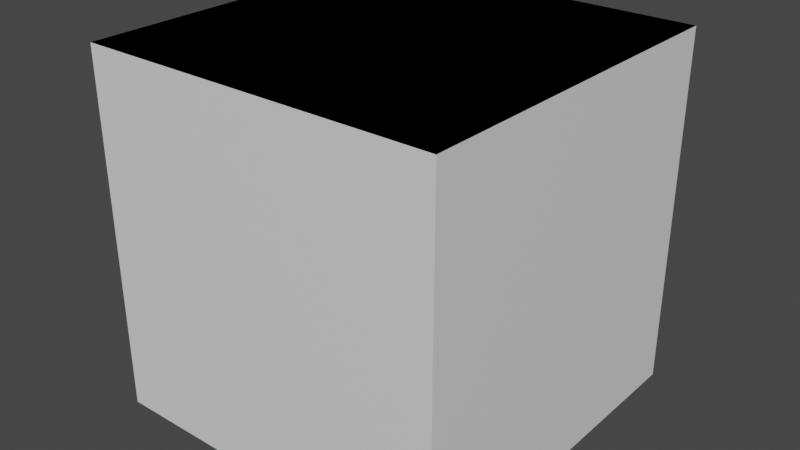 # Source: Ground.blend  (saved by Blender 3.4.6; exported with 4.5.12 LTS)
import bpy
from mathutils import Matrix  # noqa: F401  (used for matrix-valued properties, if any)

bpy.ops.wm.read_factory_settings(use_empty=True)
scene = bpy.context.scene
scene.name = 'Scene'

# ---- collections
col_collection = bpy.data.collections.new('Collection'); scene.collection.children.link(col_collection)

# ---- images (referenced by path relative to the original .blend; pixels are not part of the script)
import os
ASSET_DIR = os.environ.get("B2B_ASSET_DIR", "")  # directory of the original .blend (textures are referenced by path, not embedded)
HERE = os.path.dirname(os.path.abspath(__file__))  # packed textures are extracted next to this script under _unpacked/

def load_image(name, relpath, width, height, colorspace="sRGB"):
    """Load a texture the original file referenced (path relative to the .blend, or extracted next to this script)."""
    p = next((c for c in (os.path.join(HERE, relpath), os.path.join(ASSET_DIR, relpath)) if relpath and os.path.exists(c)), "")
    if p:
        img = bpy.data.images.load(p, check_existing=True)
        img.name = name
    else:  # same state as the original file: an image datablock whose file is absent (Cycles renders it pink)
        img = bpy.data.images.new(name, width, height)
        img.source = "FILE"
        img.filepath = "//" + (relpath or name)
    img.colorspace_settings.name = colorspace
    return img
img_triangles_png = load_image('Triangles.png', 'Triangles.png', 1024, 1024, 'sRGB')

# ---- materials (node trees are filled in below, after node groups)
mat_material_001 = bpy.data.materials.new('Material.001')
mat_material_001.alpha_threshold = 0.0
mat_material_001.use_backface_culling = True
mat_material_001.use_transparent_shadow = False
mat_material_001.roughness = 0.5
mat_material_001.line_color = (0.0, 0.0, 0.0, 1.0)
mat_material = bpy.data.materials.new('Material')
mat_material.alpha_threshold = 0.0
mat_material.use_transparent_shadow = False
mat_material.roughness = 0.5
mat_material.line_color = (0.0, 0.0, 0.0, 1.0)

# ---- node groups
ng_auto_smooth = bpy.data.node_groups.new('Auto Smooth', 'GeometryNodeTree')
_s = ng_auto_smooth.interface.new_socket(name='Geometry', in_out='OUTPUT', socket_type='NodeSocketGeometry')
_s = ng_auto_smooth.interface.new_socket(name='Geometry', in_out='INPUT', socket_type='NodeSocketGeometry')
_s = ng_auto_smooth.interface.new_socket(name='Angle', in_out='INPUT', socket_type='NodeSocketFloat')
_s.subtype = 'ANGLE'
_s.min_value = 0.0
_s.max_value = 3.142
ng_auto_smooth.is_modifier = True
_N = ng_auto_smooth.nodes; _L = ng_auto_smooth.links
n0 = _N.new('NodeGroupOutput'); n0.name = 'Group Output'; n0.location = (480, -100)
n1 = _N.new('NodeGroupInput'); n1.name = 'Group Input'; n1.location = (-420, -300)
n2 = _N.new('NodeGroupInput'); n2.name = 'Group Input.001'; n2.location = (-60, -100)
n3 = _N.new('GeometryNodeSetShadeSmooth'); n3.name = 'Set Shade Smooth'; n3.location = (120, -100)
n3.domain = 'EDGE'
n4 = _N.new('GeometryNodeSetShadeSmooth'); n4.name = 'Set Shade Smooth.001'; n4.location = (300, -100)
n5 = _N.new('GeometryNodeInputMeshEdgeAngle'); n5.name = 'Edge Angle'; n5.location = (-420, -220)
n6 = _N.new('GeometryNodeInputEdgeSmooth'); n6.name = 'Is Edge Smooth'; n6.location = (-60, -160)
n7 = _N.new('GeometryNodeInputShadeSmooth'); n7.name = 'Is Face Smooth'; n7.location = (-240, -340)
n8 = _N.new('FunctionNodeBooleanMath'); n8.name = 'Boolean Math'; n8.location = (-60, -220)
n9 = _N.new('FunctionNodeCompare'); n9.name = 'Compare'; n9.location = (-240, -180)
n9.operation = 'LESS_EQUAL'
_L.new(n5.outputs[0], n9.inputs[0])
_L.new(n4.outputs[0], n0.inputs[0])
_L.new(n1.outputs[1], n9.inputs[1])
_L.new(n9.outputs[0], n8.inputs[0])
_L.new(n7.outputs[0], n8.inputs[1])
_L.new(n2.outputs[0], n3.inputs[0])
_L.new(n6.outputs[0], n3.inputs[1])
_L.new(n3.outputs[0], n4.inputs[0])
_L.new(n8.outputs[0], n3.inputs[2])
n0.is_active_output = True

# ---- material node trees
mat_material_001.use_nodes = True; mat_material_001.node_tree.nodes.clear()
_N = mat_material_001.node_tree.nodes; _L = mat_material_001.node_tree.links
n0 = _N.new('ShaderNodeOutputMaterial'); n0.name = 'Material Output'; n0.location = (300, 300)
n1 = _N.new('ShaderNodeBsdfPrincipled'); n1.name = 'Principled BSDF'; n1.location = (10, 300)
n1.distribution = 'GGX'
n1.subsurface_method = 'RANDOM_WALK_SKIN'
n1.inputs[3].default_value = 1.45
n1.inputs[27].default_value = (0.0, 0.0, 0.0, 1.0)
n1.inputs[28].default_value = 1.0
_L.new(n1.outputs[0], n0.inputs[0])
n0.is_active_output = True
mat_material.use_nodes = True; mat_material.node_tree.nodes.clear()
_N = mat_material.node_tree.nodes; _L = mat_material.node_tree.links
n0 = _N.new('ShaderNodeOutputMaterial'); n0.name = 'Material Output'; n0.location = (300, 300)
n1 = _N.new('ShaderNodeBsdfPrincipled'); n1.name = 'Principled BSDF'; n1.location = (10, 300)
n1.distribution = 'GGX'
n1.subsurface_method = 'RANDOM_WALK_SKIN'
n1.inputs[3].default_value = 1.45
n1.inputs[27].default_value = (0.0, 0.0, 0.0, 1.0)
n1.inputs[28].default_value = 1.0
n2 = _N.new('ShaderNodeTexImage'); n2.name = 'Image Texture'; n2.location = (-280, 280)
n2.image = img_triangles_png
n2.interpolation = 'Closest'
_L.new(n1.outputs[0], n0.inputs[0])
_L.new(n2.outputs[0], n1.inputs[0])
_L.new(n2.outputs[1], n1.inputs[4])
n0.is_active_output = True

# ---- world
world_world = bpy.data.worlds.new('World'); scene.world = world_world
world_world.use_nodes = True; world_world.node_tree.nodes.clear()
_N = world_world.node_tree.nodes; _L = world_world.node_tree.links
n0 = _N.new('ShaderNodeOutputWorld'); n0.name = 'World Output'; n0.location = (300, 300)
n1 = _N.new('ShaderNodeBackground'); n1.name = 'Background'; n1.location = (10, 300)
n1.inputs[0].default_value = (0.05088, 0.05088, 0.05088, 1.0)
_L.new(n1.outputs[0], n0.inputs[0])
n0.is_active_output = True
world_world.color = (0.05088, 0.05088, 0.05088)
world_world.use_sun_shadow = False
world_world.sun_shadow_jitter_overblur = 0.0

# ---- meshes
me_cube = bpy.data.meshes.new('Cube')
me_cube.from_pydata([(0.5, 0.5, 0.5), (0.5, 0.5, -0.5), (0.5, -0.5, 0.5), (0.5, -0.5, -0.5), (-0.5, 0.5, 0.5), (-0.5, 0.5, -0.5), (-0.5, -0.5, 0.5), (-0.5, -0.5, -0.5)], [], [(0, 2, 6, 4), (3, 7, 6, 2), (7, 5, 4, 6), (5, 7, 3, 1), (1, 3, 2, 0), (5, 1, 0, 4)])
_uv = me_cube.uv_layers.new(name='UVMap')
_uv.uv.foreach_set('vector', [0.625, 0.5, 0.625, 0.75, 0.875, 0.75, 0.875, 0.5, 0.375, 0.75, 0.375, 1.0, 0.625, 1.0, 0.625, 0.75, 0.375, 0.0, 0.375, 0.25, 0.625, 0.25, 0.625, 0.0, 0.125, 0.5, 0.125, 0.75, 0.375, 0.75, 0.375, 0.5, 0.375, 0.5, 0.375, 0.75, 0.625, 0.75, 0.625, 0.5, 0.375, 0.25, 0.375, 0.5, 0.625, 0.5, 0.625, 0.25])
me_cube.materials.append(mat_material_001)
me_cube.use_mirror_vertex_groups = False
me_cube.update()
me_cube_001 = bpy.data.meshes.new('Cube.001')
me_cube_001.from_pydata([(-0.0009, 2.421e-10, -0.5), (-0.0009, 2.421e-10, 0.5), (-0.3282, 0.03273, -0.5), (-0.4284, 0.04275, -0.4), (-0.3991, 0.03982, -0.4707), (-0.06633, 0.3272, -0.5), (-0.0864, 0.4275, -0.4), (-0.08052, 0.3981, -0.4707), (0.0333, -0.4275, -0.4), (0.03183, -0.3273, -0.5), (0.03641, -0.3982, -0.4707), (0.4266, -0.04275, -0.4), (0.3264, -0.03273, -0.5), (0.3973, -0.03982, -0.4707), (0.3501, 0.4458, -0.4), (0.346, 0.416, -0.4707), (0.3415, 0.3421, -0.5), (0.4453, 0.3501, -0.4), (0.4156, 0.3459, -0.4707), (0.4193, 0.4195, -0.4), (0.3965, 0.3968, -0.4707), (0.341, -0.3413, -0.5), (0.4443, -0.3502, -0.4), (0.4148, -0.3454, -0.4707), (0.3501, -0.4446, -0.4), (0.3454, -0.4151, -0.4707), (0.4191, -0.4192, -0.4), (0.3962, -0.3964, -0.4707), (-0.4447, 0.3501, -0.4), (-0.4153, 0.3453, -0.4707), (-0.3416, 0.3406, -0.5), (-0.3502, 0.4438, -0.4), (-0.3452, 0.4145, -0.4707), (-0.4192, 0.4189, -0.4), (-0.3965, 0.396, -0.4707), (-0.3501, -0.4453, -0.4), (-0.3458, -0.4157, -0.4707), (-0.3419, -0.3417, -0.5), (-0.4456, -0.3501, -0.4), (-0.416, -0.3457, -0.4707), (-0.4195, -0.4194, -0.4), (-0.3967, -0.3966, -0.4707), (-0.04848, -0.4801, 0.3086), (-0.04717, -0.4672, 0.4268), (0.4793, -0.04752, 0.3086), (0.4664, -0.04623, 0.4268), (-0.4809, 0.04748, 0.3086), (-0.468, 0.0462, 0.4268), (-0.09598, 0.4797, 0.3086), (-0.09338, 0.4668, 0.4268), (0.5, 0.3937, 0.3086), (0.4867, 0.3832, 0.4268), (0.3943, 0.5, 0.3086), (0.3838, 0.4867, 0.4268), (0.4712, 0.4708, 0.3086), (0.4587, 0.4583, 0.4268), (0.3943, -0.5, 0.3086), (0.3838, -0.4867, 0.4268), (0.4989, -0.3941, 0.3086), (0.4856, -0.3836, 0.4268), (0.4709, -0.4711, 0.3086), (0.4584, -0.4586, 0.4268), (-0.394, 0.4978, 0.3086), (-0.3835, 0.4845, 0.4268), (-0.499, 0.3937, 0.3086), (-0.4857, 0.3832, 0.4268), (-0.4707, 0.4701, 0.3086), (-0.4582, 0.4577, 0.4268), (-0.5, -0.3941, 0.3086), (-0.4867, -0.3836, 0.4268), (-0.3939, -0.4989, 0.3086), (-0.3835, -0.4856, 0.4268), (-0.4709, -0.4707, 0.3086), (-0.4584, -0.4582, 0.4268), (-0.4456, -0.3501, 0.4182), (-0.4284, 0.04275, 0.4182), (-0.4447, 0.3501, 0.4182), (-0.0864, 0.4275, 0.4182), (0.3501, 0.4458, 0.4182), (-0.3502, 0.4438, 0.4182), (-0.03665, -0.4275, 0.4182), (-0.3501, -0.4445, 0.4182), (0.3501, -0.4454, 0.4182), (0.4453, 0.3501, 0.4182), (0.4266, -0.04275, 0.4182), (0.4443, -0.3502, 0.4182), (0.4193, 0.4195, 0.4182), (0.4191, -0.4194, 0.4182), (-0.4192, 0.4189, 0.4182), (-0.4195, -0.4191, 0.4182), (-0.03564, -0.3524, 0.5), (-0.0423, -0.4188, 0.4794), (0.3517, -0.03474, 0.5), (0.4181, -0.04138, 0.4794), (-0.3532, 0.03474, 0.5), (-0.4196, 0.04138, 0.4793), (-0.07035, 0.3519, 0.5), (-0.08367, 0.4184, 0.4793), (0.437, 0.3594, 0.4794), (0.3601, 0.4368, 0.4794), (0.3624, 0.3621, 0.5), (0.416, 0.4156, 0.4794), (0.3597, -0.4369, 0.4794), (0.4361, -0.3596, 0.4794), (0.362, -0.3623, 0.5), (0.4157, -0.4158, 0.4794), (-0.3592, 0.4352, 0.4794), (-0.3618, 0.3612, 0.5), (-0.4362, 0.3589, 0.4794), (-0.4154, 0.4149, 0.4794), (-0.437, -0.3595, 0.4794), (-0.3594, -0.4361, 0.4794), (-0.3622, -0.3619, 0.5), (-0.4157, -0.4155, 0.4794), (-0.04848, -0.4801, 0.1586), (0.4793, -0.04752, 0.1586), (-0.4809, 0.04748, 0.1586), (-0.09598, 0.4797, 0.1586), (0.5, 0.3937, 0.1586), (0.3943, 0.5, 0.1586), (0.4712, 0.4708, 0.1586), (0.3943, -0.5, 0.1586), (0.4989, -0.3941, 0.1586), (0.4709, -0.4711, 0.1586), (-0.394, 0.4978, 0.1586), (-0.499, 0.3937, 0.1586), (-0.4707, 0.4701, 0.1586), (-0.5, -0.3941, 0.1586), (-0.3939, -0.4989, 0.1586), (-0.4709, -0.4707, 0.1586)], [], [(0, 12, 21, 9), (5, 16, 12, 0), (2, 30, 5, 0), (16, 20, 18), (18, 20, 19, 17), (16, 15, 20), (20, 15, 14, 19), (37, 36, 41), (41, 36, 35, 40), (37, 41, 39), (39, 41, 40, 38), (21, 27, 25), (25, 27, 26, 24), (21, 23, 27), (27, 23, 22, 26), (30, 34, 32), (32, 34, 33, 31), (30, 29, 34), (34, 29, 28, 33), (12, 16, 18, 13), (13, 18, 17, 11), (16, 5, 7, 15), (15, 7, 6, 14), (9, 21, 25, 10), (10, 25, 24, 8), (21, 12, 13, 23), (23, 13, 11, 22), (5, 30, 32, 7), (7, 32, 31, 6), (30, 2, 4, 29), (29, 4, 3, 28), (2, 37, 39, 4), (4, 39, 38, 3), (37, 9, 10, 36), (36, 10, 8, 35), (2, 0, 9, 37), (100, 96, 1, 92), (55, 51, 50, 54), (53, 55, 54, 52), (98, 51, 55, 101), (71, 73, 72, 70), (73, 69, 68, 72), (61, 57, 56, 60), (59, 61, 60, 58), (67, 63, 62, 66), (65, 67, 66, 64), (51, 45, 44, 50), (49, 53, 52, 48), (96, 107, 94, 1), (57, 43, 42, 56), (45, 59, 58, 44), (63, 49, 48, 62), (92, 1, 90, 104), (47, 65, 64, 46), (69, 47, 46, 68), (43, 71, 70, 42), (11, 84, 85, 22), (79, 31, 33, 88), (35, 81, 89, 40), (82, 24, 26, 87), (88, 33, 28, 76), (40, 89, 74, 38), (83, 17, 19, 86), (87, 26, 22, 85), (38, 74, 75, 3), (31, 79, 77, 6), (8, 80, 81, 35), (86, 19, 14, 78), (24, 82, 80, 8), (17, 83, 84, 11), (6, 77, 78, 14), (3, 75, 76, 28), (100, 98, 101), (101, 55, 53, 99), (100, 101, 99), (113, 73, 71, 111), (112, 113, 111), (110, 69, 73, 113), (112, 110, 113), (102, 57, 61, 105), (104, 102, 105), (105, 61, 59, 103), (104, 105, 103), (106, 63, 67, 109), (107, 106, 109), (109, 67, 65, 108), (107, 109, 108), (93, 45, 51, 98), (100, 92, 93, 98), (99, 53, 49, 97), (96, 100, 99, 97), (91, 43, 57, 102), (104, 90, 91, 102), (103, 59, 45, 93), (92, 104, 103, 93), (97, 49, 63, 106), (107, 96, 97, 106), (108, 65, 47, 95), (94, 107, 108, 95), (95, 47, 69, 110), (112, 94, 95, 110), (111, 71, 43, 91), (90, 112, 111, 91), (112, 90, 1, 94), (72, 68, 127, 129), (46, 64, 125, 116), (52, 54, 120, 119), (56, 42, 114, 121), (50, 44, 115, 118), (68, 46, 116, 127), (44, 58, 122, 115), (66, 62, 124, 126), (60, 56, 121, 123), (42, 70, 128, 114), (70, 72, 129, 128), (54, 50, 118, 120), (62, 48, 117, 124), (48, 52, 119, 117), (64, 66, 126, 125), (58, 60, 123, 122)])
me_cube_001.polygons.foreach_set('use_smooth', [True] * 120)
_uv = me_cube_001.uv_layers.new(name='UVMap')
_uv.uv.foreach_set('vector', [0.77, 0.7395, 0.7748, 0.6914, 0.8193, 0.69, 0.8182, 0.7347, 0.7219, 0.749, 0.7209, 0.6905, 0.7748, 0.6914, 0.77, 0.7395, 0.7652, 0.7876, 0.7207, 0.7888, 0.7219, 0.749, 0.77, 0.7395, 0.7209, 0.6905, 0.7119, 0.6816, 0.72, 0.6792, 0.72, 0.6792, 0.7119, 0.6816, 0.7076, 0.6698, 0.7188, 0.6683, 0.7209, 0.6905, 0.7097, 0.6896, 0.7119, 0.6816, 0.7119, 0.6816, 0.7097, 0.6896, 0.6987, 0.6884, 0.7002, 0.6773, 0.8191, 0.7885, 0.8304, 0.7893, 0.8281, 0.7974, 0.8281, 0.7974, 0.8304, 0.7893, 0.8413, 0.7906, 0.8398, 0.8017, 0.8191, 0.7885, 0.8281, 0.7974, 0.82, 0.7997, 0.82, 0.7997, 0.8281, 0.7974, 0.8324, 0.8092, 0.8212, 0.8107, 0.8193, 0.69, 0.8283, 0.681, 0.8305, 0.6891, 0.8305, 0.6891, 0.8283, 0.681, 0.8401, 0.6768, 0.8415, 0.6878, 0.8193, 0.69, 0.8202, 0.6788, 0.8283, 0.681, 0.8283, 0.681, 0.8202, 0.6788, 0.8215, 0.6679, 0.8325, 0.6692, 0.7207, 0.7888, 0.7117, 0.7978, 0.7095, 0.7896, 0.7095, 0.7896, 0.7117, 0.7978, 0.6999, 0.802, 0.6985, 0.791, 0.7207, 0.7888, 0.7198, 0.8, 0.7117, 0.7978, 0.7117, 0.7978, 0.7198, 0.8, 0.7185, 0.811, 0.7074, 0.8096, 0.7748, 0.6914, 0.7209, 0.6905, 0.72, 0.6792, 0.7758, 0.68, 0.7758, 0.68, 0.72, 0.6792, 0.7188, 0.6683, 0.7762, 0.6684, 0.7209, 0.6905, 0.7219, 0.749, 0.7105, 0.7511, 0.7097, 0.6896, 0.7097, 0.6896, 0.7105, 0.7511, 0.6989, 0.752, 0.6987, 0.6884, 0.8182, 0.7347, 0.8193, 0.69, 0.8305, 0.6891, 0.8295, 0.734, 0.8295, 0.734, 0.8305, 0.6891, 0.8415, 0.6878, 0.8411, 0.7345, 0.8193, 0.69, 0.7748, 0.6914, 0.7758, 0.68, 0.8202, 0.6788, 0.8202, 0.6788, 0.7758, 0.68, 0.7762, 0.6684, 0.8215, 0.6679, 0.7219, 0.749, 0.7207, 0.7888, 0.7095, 0.7896, 0.7105, 0.7511, 0.7105, 0.7511, 0.7095, 0.7896, 0.6985, 0.791, 0.6989, 0.752, 0.7207, 0.7888, 0.7652, 0.7876, 0.7641, 0.799, 0.7198, 0.8, 0.7198, 0.8, 0.7641, 0.799, 0.7637, 0.8106, 0.7185, 0.811, 0.7652, 0.7876, 0.8191, 0.7885, 0.82, 0.7997, 0.7641, 0.799, 0.7641, 0.799, 0.82, 0.7997, 0.8212, 0.8107, 0.7637, 0.8106, 0.8191, 0.7885, 0.8182, 0.7347, 0.8295, 0.734, 0.8304, 0.7893, 0.8304, 0.7893, 0.8295, 0.734, 0.8411, 0.7345, 0.8413, 0.7906, 0.7652, 0.7876, 0.77, 0.7395, 0.8182, 0.7347, 0.8191, 0.7885, 0.05037, 0.5474, 0.2907, 0.5524, 0.2515, 0.7487, 0.05452, 0.7678, 0.9456, 0.3299, 0.8694, 0.3211, 0.8825, 0.2093, 0.9617, 0.2138, 0.135, 0.3211, 0.05888, 0.33, 0.04277, 0.2139, 0.1219, 0.2094, 0.8505, 0.3907, 0.8694, 0.3211, 0.9456, 0.3299, 0.9094, 0.4013, 0.1342, 0.3218, 0.05855, 0.3304, 0.04256, 0.2148, 0.1212, 0.2105, 0.9454, 0.3301, 0.8694, 0.3212, 0.8827, 0.2093, 0.9616, 0.2139, 0.9454, 0.33, 0.8696, 0.3211, 0.8828, 0.2093, 0.9616, 0.2139, 0.1341, 0.3217, 0.05858, 0.3303, 0.04261, 0.2148, 0.1211, 0.2105, 0.9458, 0.3304, 0.8705, 0.3219, 0.8836, 0.2105, 0.9619, 0.2148, 0.1346, 0.3218, 0.05944, 0.3305, 0.0434, 0.2149, 0.1215, 0.2105, 0.8694, 0.3211, 0.4571, 0.3304, 0.4557, 0.2114, 0.8825, 0.2093, 0.5926, 0.3302, 0.135, 0.3211, 0.1219, 0.2094, 0.595, 0.2113, 0.2907, 0.5524, 0.4521, 0.5485, 0.4478, 0.7294, 0.2515, 0.7487, 0.8696, 0.3211, 0.456, 0.3303, 0.4546, 0.2113, 0.8828, 0.2093, 0.4571, 0.3304, 0.1341, 0.3217, 0.1211, 0.2105, 0.4557, 0.2114, 0.8705, 0.3219, 0.5926, 0.3302, 0.595, 0.2113, 0.8836, 0.2105, 0.05452, 0.7678, 0.2515, 0.7487, 0.2706, 0.9453, 0.04937, 0.9495, 0.457, 0.3301, 0.1346, 0.3218, 0.1215, 0.2105, 0.4557, 0.2112, 0.8694, 0.3212, 0.457, 0.3301, 0.4557, 0.2112, 0.8827, 0.2093, 0.456, 0.3303, 0.1342, 0.3218, 0.1212, 0.2105, 0.4546, 0.2113, 0.7762, 0.6684, 0.7764, 0.5444, 0.8248, 0.5451, 0.8215, 0.6679, 0.5749, 0.7927, 0.6985, 0.791, 0.6999, 0.802, 0.575, 0.8042, 0.8413, 0.7906, 0.964, 0.7952, 0.9636, 0.8064, 0.8398, 0.8017, 0.9651, 0.6856, 0.8415, 0.6878, 0.8401, 0.6768, 0.9649, 0.6741, 0.7038, 0.9335, 0.7074, 0.8096, 0.7185, 0.811, 0.7149, 0.9338, 0.8324, 0.8092, 0.836, 0.934, 0.8245, 0.9343, 0.8212, 0.8107, 0.7154, 0.5449, 0.7188, 0.6683, 0.7076, 0.6698, 0.7038, 0.5452, 0.836, 0.5454, 0.8325, 0.6692, 0.8215, 0.6679, 0.8248, 0.5451, 0.8212, 0.8107, 0.8245, 0.9343, 0.7634, 0.9347, 0.7637, 0.8106, 0.6985, 0.791, 0.5749, 0.7927, 0.5747, 0.752, 0.6989, 0.752, 0.8411, 0.7345, 0.9653, 0.7458, 0.964, 0.7952, 0.8413, 0.7906, 0.5768, 0.6719, 0.7002, 0.6773, 0.6987, 0.6884, 0.5764, 0.6831, 0.8415, 0.6878, 0.9651, 0.6856, 0.9653, 0.7458, 0.8411, 0.7345, 0.7188, 0.6683, 0.7154, 0.5449, 0.7764, 0.5444, 0.7762, 0.6684, 0.6989, 0.752, 0.5747, 0.752, 0.5764, 0.6831, 0.6987, 0.6884, 0.7637, 0.8106, 0.7634, 0.9347, 0.7149, 0.9338, 0.7185, 0.811, 0.05037, 0.5474, 0.00734, 0.5479, 0.01959, 0.5165, 0.09488, 0.4014, 0.05888, 0.33, 0.135, 0.3211, 0.1536, 0.3907, 0.05037, 0.5474, 0.01959, 0.5165, 0.05097, 0.5042, 0.09472, 0.4014, 0.05855, 0.3304, 0.1342, 0.3218, 0.1535, 0.391, 0.4518, 0.9498, 0.4826, 0.9807, 0.451, 0.9926, 0.8504, 0.3908, 0.8694, 0.3212, 0.9454, 0.3301, 0.9093, 0.4015, 0.4518, 0.9498, 0.4949, 0.9493, 0.4826, 0.9807, 0.8506, 0.3907, 0.8696, 0.3211, 0.9454, 0.33, 0.9093, 0.4014, 0.04937, 0.9495, 0.04978, 0.9926, 0.01845, 0.9804, 0.09483, 0.4013, 0.05858, 0.3303, 0.1341, 0.3217, 0.1534, 0.3909, 0.04937, 0.9495, 0.01845, 0.9804, 0.006618, 0.9488, 0.8508, 0.391, 0.8705, 0.3219, 0.9458, 0.3304, 0.9094, 0.4014, 0.4521, 0.5485, 0.4516, 0.5059, 0.483, 0.5177, 0.09556, 0.4015, 0.05944, 0.3305, 0.1346, 0.3218, 0.1541, 0.391, 0.4521, 0.5485, 0.483, 0.5177, 0.4949, 0.549, 0.4618, 0.3997, 0.4571, 0.3304, 0.8694, 0.3211, 0.8505, 0.3907, 0.05037, 0.5474, 0.05452, 0.7678, 0.01563, 0.7714, 0.00734, 0.5479, 0.1536, 0.3907, 0.135, 0.3211, 0.5926, 0.3302, 0.5831, 0.3996, 0.2907, 0.5524, 0.05037, 0.5474, 0.05097, 0.5042, 0.2982, 0.5135, 0.4608, 0.3996, 0.456, 0.3303, 0.8696, 0.3211, 0.8506, 0.3907, 0.04937, 0.9495, 0.2706, 0.9453, 0.2743, 0.9842, 0.04978, 0.9926, 0.1534, 0.3909, 0.1341, 0.3217, 0.4571, 0.3304, 0.4618, 0.3997, 0.05452, 0.7678, 0.04937, 0.9495, 0.006618, 0.9488, 0.01563, 0.7714, 0.5831, 0.3996, 0.5926, 0.3302, 0.8705, 0.3219, 0.8508, 0.391, 0.4521, 0.5485, 0.2907, 0.5524, 0.2982, 0.5135, 0.4516, 0.5059, 0.1541, 0.391, 0.1346, 0.3218, 0.457, 0.3301, 0.4617, 0.3995, 0.4478, 0.7294, 0.4521, 0.5485, 0.4949, 0.549, 0.4867, 0.7257, 0.4617, 0.3995, 0.457, 0.3301, 0.8694, 0.3212, 0.8504, 0.3908, 0.4518, 0.9498, 0.4478, 0.7294, 0.4867, 0.7257, 0.4949, 0.9493, 0.1535, 0.391, 0.1342, 0.3218, 0.456, 0.3303, 0.4608, 0.3996, 0.2706, 0.9453, 0.4518, 0.9498, 0.451, 0.9926, 0.2743, 0.9842, 0.4518, 0.9498, 0.2706, 0.9453, 0.2515, 0.7487, 0.4478, 0.7294, 0.9616, 0.2139, 0.8827, 0.2093, 0.8862, 0.06421, 0.9669, 0.06672, 0.4557, 0.2112, 0.1215, 0.2105, 0.1171, 0.06674, 0.4553, 0.06464, 0.1219, 0.2094, 0.04277, 0.2139, 0.03756, 0.06819, 0.1175, 0.06534, 0.8828, 0.2093, 0.4546, 0.2113, 0.4543, 0.06477, 0.8863, 0.0642, 0.8825, 0.2093, 0.4557, 0.2114, 0.4554, 0.06489, 0.8859, 0.0642, 0.8827, 0.2093, 0.4557, 0.2112, 0.4553, 0.06464, 0.8862, 0.06421, 0.4557, 0.2114, 0.1211, 0.2105, 0.1168, 0.06669, 0.4554, 0.06489, 0.9619, 0.2148, 0.8836, 0.2105, 0.8868, 0.06555, 0.9669, 0.0679, 0.9616, 0.2139, 0.8828, 0.2093, 0.8863, 0.0642, 0.9669, 0.06668, 0.4546, 0.2113, 0.1212, 0.2105, 0.1168, 0.06671, 0.4543, 0.06477, 0.1212, 0.2105, 0.04256, 0.2148, 0.03738, 0.06954, 0.1168, 0.06671, 0.9617, 0.2138, 0.8825, 0.2093, 0.8859, 0.0642, 0.9669, 0.06665, 0.8836, 0.2105, 0.595, 0.2113, 0.5953, 0.06466, 0.8868, 0.06555, 0.595, 0.2113, 0.1219, 0.2094, 0.1175, 0.06534, 0.5953, 0.06466, 0.1215, 0.2105, 0.0434, 0.2149, 0.03814, 0.0696, 0.1171, 0.06674, 0.1211, 0.2105, 0.04261, 0.2148, 0.03749, 0.06949, 0.1168, 0.06669])
me_cube_001.materials.append(mat_material)
me_cube_001.use_mirror_vertex_groups = False
me_cube_001.update()
me_cube_002 = bpy.data.meshes.new('Cube.002')
me_cube_002.from_pydata([(-0.5, -0.5, -0.5), (-0.5, -0.5, 0.5), (-0.5, 0.5, -0.5), (-0.5, 0.5, 0.5), (0.5, -0.5, -0.5), (0.5, -0.5, 0.5), (0.5, 0.5, -0.5), (0.5, 0.5, 0.5)], [], [(2, 6, 4, 0), (7, 3, 1, 5)])
_uv = me_cube_002.uv_layers.new(name='UVMap')
_uv.uv.foreach_set('vector', [1.0, 1.0, 0.5, 1.0, 0.5, 0.5, 1.0, 0.5, 0.5, 1.0, 0.0, 1.0, 0.0, 0.5, 0.5, 0.5])
me_cube_002.materials.append(mat_material)
me_cube_002.update()

# ---- objects
ob_cube = bpy.data.objects.new('Cube', me_cube)
ob_cube_001 = bpy.data.objects.new('Cube.001', me_cube_001)
ob_cube_002 = bpy.data.objects.new('Cube.002', me_cube_002)

# ---- transforms, parenting, visibility, modifiers, constraints
ob_cube.location = (0.0, 0.0, 0.0)
ob_cube.lock_rotations_4d = False
ob_cube.empty_display_type = 'ARROWS'
ob_cube.lineart.crease_threshold = 0.0
ob_cube_001.location = (0.0, 0.0, 0.0)
ob_cube_001.lock_rotations_4d = False
ob_cube_001.empty_display_type = 'ARROWS'
ob_cube_001.lineart.crease_threshold = 0.0
_m = ob_cube_001.modifiers.new('Auto Smooth', 'NODES')
_m.node_group = ng_auto_smooth
_gi = [s.identifier for s in ng_auto_smooth.interface.items_tree if s.item_type == 'SOCKET' and s.in_out == 'INPUT']
_m[_gi[1]] = 1.047  # Angle
ob_cube_002.location = (0.0, 0.0, 0.0)

# ---- collection membership
col_collection.objects.link(ob_cube)
col_collection.objects.link(ob_cube_001)
col_collection.objects.link(ob_cube_002)

# ---- scene / render settings (as saved in the file)
scene.frame_start = 1; scene.frame_end = 250; scene.frame_set(1)
scene.render.engine = 'BLENDER_EEVEE_NEXT'
scene.cycles.sampling_pattern = 'TABULATED_SOBOL'
scene.cycles.use_light_tree = False
scene.view_settings.view_transform = 'Filmic'
bpy.context.view_layer.update()

# ---- added for rendering (the .blend has no active camera and no usable light): camera, sun
cam_auto = bpy.data.cameras.new('AutoCamera')
cam_auto.lens = 50.0
cam_auto.sensor_width = 36.0
cam_auto.clip_end = 1000.0
ob_auto_camera = bpy.data.objects.new('AutoCamera', cam_auto)
scene.collection.objects.link(ob_auto_camera)
ob_auto_camera.location = (1.60254, -1.92304, 1.28203)
ob_auto_camera.rotation_euler = (1.09748, -7.21219e-08, 0.694738)
scene.camera = ob_auto_camera
light_auto_sun = bpy.data.lights.new('AutoSun', 'SUN')
light_auto_sun.energy = 3.0
light_auto_sun.angle = 0.0523599
ob_auto_sun = bpy.data.objects.new('AutoSun', light_auto_sun)
scene.collection.objects.link(ob_auto_sun)
ob_auto_sun.rotation_euler = (0.872665, 0.174533, 0.523599)
bpy.context.view_layer.update()
